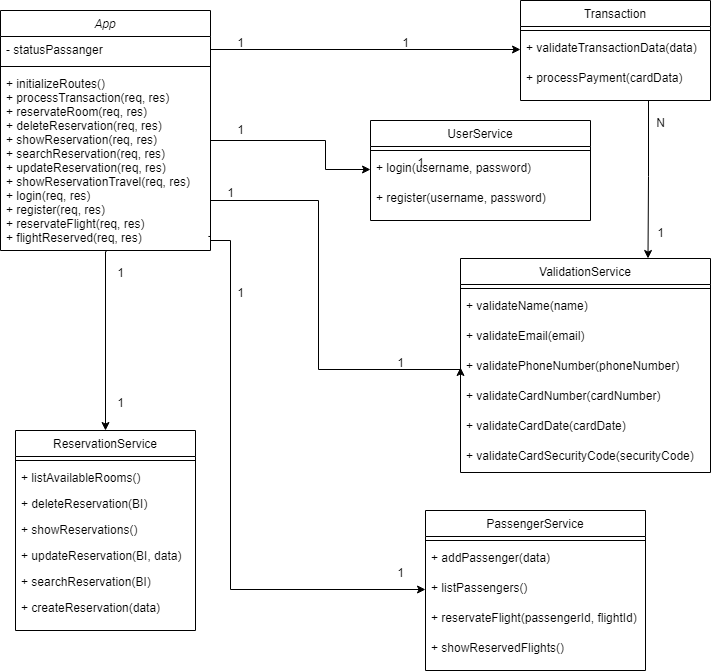

The diagram above was exported from draw.io. Its source (the exported page's mxGraphModel, read from the mxfile embedded in the PNG):
<mxGraphModel dx="1674" dy="818" grid="1" gridSize="10" guides="1" tooltips="1" connect="1" arrows="1" fold="1" page="1" pageScale="1" pageWidth="827" pageHeight="1169" math="0" shadow="0">
  <root>
    <mxCell id="WIyWlLk6GJQsqaUBKTNV-0" />
    <mxCell id="WIyWlLk6GJQsqaUBKTNV-1" parent="WIyWlLk6GJQsqaUBKTNV-0" />
    <mxCell id="2_-VmuPWecDiunT_I_QC-42" style="edgeStyle=orthogonalEdgeStyle;rounded=0;orthogonalLoop=1;jettySize=auto;html=1;exitX=0.99;exitY=0.922;exitDx=0;exitDy=0;entryX=0;entryY=0.5;entryDx=0;entryDy=0;exitPerimeter=0;" parent="WIyWlLk6GJQsqaUBKTNV-1" source="zkfFHV4jXpPFQw0GAbJ--3" target="2_-VmuPWecDiunT_I_QC-8" edge="1">
      <mxGeometry relative="1" as="geometry">
        <Array as="points">
          <mxPoint x="270" y="266" />
          <mxPoint x="270" y="270" />
          <mxPoint x="290" y="270" />
          <mxPoint x="290" y="619" />
        </Array>
      </mxGeometry>
    </mxCell>
    <mxCell id="2_-VmuPWecDiunT_I_QC-45" style="edgeStyle=orthogonalEdgeStyle;rounded=0;orthogonalLoop=1;jettySize=auto;html=1;exitX=0.505;exitY=1.006;exitDx=0;exitDy=0;entryX=0.5;entryY=0;entryDx=0;entryDy=0;exitPerimeter=0;" parent="WIyWlLk6GJQsqaUBKTNV-1" source="zkfFHV4jXpPFQw0GAbJ--3" target="zkfFHV4jXpPFQw0GAbJ--6" edge="1">
      <mxGeometry relative="1" as="geometry">
        <Array as="points">
          <mxPoint x="165" y="281" />
        </Array>
      </mxGeometry>
    </mxCell>
    <mxCell id="zkfFHV4jXpPFQw0GAbJ--0" value="App" style="swimlane;fontStyle=2;align=center;verticalAlign=top;childLayout=stackLayout;horizontal=1;startSize=26;horizontalStack=0;resizeParent=1;resizeLast=0;collapsible=1;marginBottom=0;rounded=0;shadow=0;strokeWidth=1;" parent="WIyWlLk6GJQsqaUBKTNV-1" vertex="1">
      <mxGeometry x="60" y="40" width="210" height="240" as="geometry">
        <mxRectangle x="230" y="140" width="160" height="26" as="alternateBounds" />
      </mxGeometry>
    </mxCell>
    <mxCell id="zkfFHV4jXpPFQw0GAbJ--1" value="- statusPassanger" style="text;align=left;verticalAlign=top;spacingLeft=4;spacingRight=4;overflow=hidden;rotatable=0;points=[[0,0.5],[1,0.5]];portConstraint=eastwest;" parent="zkfFHV4jXpPFQw0GAbJ--0" vertex="1">
      <mxGeometry y="26" width="210" height="26" as="geometry" />
    </mxCell>
    <mxCell id="zkfFHV4jXpPFQw0GAbJ--4" value="" style="line;html=1;strokeWidth=1;align=left;verticalAlign=middle;spacingTop=-1;spacingLeft=3;spacingRight=3;rotatable=0;labelPosition=right;points=[];portConstraint=eastwest;" parent="zkfFHV4jXpPFQw0GAbJ--0" vertex="1">
      <mxGeometry y="52" width="210" height="8" as="geometry" />
    </mxCell>
    <mxCell id="zkfFHV4jXpPFQw0GAbJ--3" value="+ initializeRoutes()&#10;+ processTransaction(req, res)&#10;+ reservateRoom(req, res)&#10;+ deleteReservation(req, res)&#10;+ showReservation(req, res)&#10;+ searchReservation(req, res)&#10;+ updateReservation(req, res)&#10;+ showReservationTravel(req, res)&#10;+ login(req, res)&#10;+ register(req, res)&#10;+ reservateFlight(req, res)&#10;+ flightReserved(req, res)" style="text;align=left;verticalAlign=top;spacingLeft=4;spacingRight=4;overflow=hidden;rotatable=0;points=[[0,0.5],[1,0.5]];portConstraint=eastwest;rounded=0;shadow=0;html=0;" parent="zkfFHV4jXpPFQw0GAbJ--0" vertex="1">
      <mxGeometry y="60" width="210" height="180" as="geometry" />
    </mxCell>
    <mxCell id="zkfFHV4jXpPFQw0GAbJ--6" value="ReservationService" style="swimlane;fontStyle=0;align=center;verticalAlign=top;childLayout=stackLayout;horizontal=1;startSize=26;horizontalStack=0;resizeParent=1;resizeLast=0;collapsible=1;marginBottom=0;rounded=0;shadow=0;strokeWidth=1;" parent="WIyWlLk6GJQsqaUBKTNV-1" vertex="1">
      <mxGeometry x="75" y="460" width="180" height="200" as="geometry">
        <mxRectangle x="130" y="380" width="160" height="26" as="alternateBounds" />
      </mxGeometry>
    </mxCell>
    <mxCell id="2_-VmuPWecDiunT_I_QC-6" value="" style="line;html=1;strokeWidth=1;align=left;verticalAlign=middle;spacingTop=-1;spacingLeft=3;spacingRight=3;rotatable=0;labelPosition=right;points=[];portConstraint=eastwest;" parent="zkfFHV4jXpPFQw0GAbJ--6" vertex="1">
      <mxGeometry y="26" width="180" height="8" as="geometry" />
    </mxCell>
    <mxCell id="zkfFHV4jXpPFQw0GAbJ--8" value="+ listAvailableRooms()" style="text;align=left;verticalAlign=top;spacingLeft=4;spacingRight=4;overflow=hidden;rotatable=0;points=[[0,0.5],[1,0.5]];portConstraint=eastwest;rounded=0;shadow=0;html=0;" parent="zkfFHV4jXpPFQw0GAbJ--6" vertex="1">
      <mxGeometry y="34" width="180" height="26" as="geometry" />
    </mxCell>
    <mxCell id="2_-VmuPWecDiunT_I_QC-0" value="+ deleteReservation(BI)" style="text;align=left;verticalAlign=top;spacingLeft=4;spacingRight=4;overflow=hidden;rotatable=0;points=[[0,0.5],[1,0.5]];portConstraint=eastwest;rounded=0;shadow=0;html=0;" parent="zkfFHV4jXpPFQw0GAbJ--6" vertex="1">
      <mxGeometry y="60" width="180" height="26" as="geometry" />
    </mxCell>
    <mxCell id="2_-VmuPWecDiunT_I_QC-1" value="+ showReservations()" style="text;align=left;verticalAlign=top;spacingLeft=4;spacingRight=4;overflow=hidden;rotatable=0;points=[[0,0.5],[1,0.5]];portConstraint=eastwest;rounded=0;shadow=0;html=0;" parent="zkfFHV4jXpPFQw0GAbJ--6" vertex="1">
      <mxGeometry y="86" width="180" height="26" as="geometry" />
    </mxCell>
    <mxCell id="2_-VmuPWecDiunT_I_QC-3" value="+ updateReservation(BI, data)" style="text;align=left;verticalAlign=top;spacingLeft=4;spacingRight=4;overflow=hidden;rotatable=0;points=[[0,0.5],[1,0.5]];portConstraint=eastwest;rounded=0;shadow=0;html=0;" parent="zkfFHV4jXpPFQw0GAbJ--6" vertex="1">
      <mxGeometry y="112" width="180" height="26" as="geometry" />
    </mxCell>
    <mxCell id="2_-VmuPWecDiunT_I_QC-2" value="+ searchReservation(BI)" style="text;align=left;verticalAlign=top;spacingLeft=4;spacingRight=4;overflow=hidden;rotatable=0;points=[[0,0.5],[1,0.5]];portConstraint=eastwest;rounded=0;shadow=0;html=0;" parent="zkfFHV4jXpPFQw0GAbJ--6" vertex="1">
      <mxGeometry y="138" width="180" height="26" as="geometry" />
    </mxCell>
    <mxCell id="zkfFHV4jXpPFQw0GAbJ--7" value="+ createReservation(data)" style="text;align=left;verticalAlign=top;spacingLeft=4;spacingRight=4;overflow=hidden;rotatable=0;points=[[0,0.5],[1,0.5]];portConstraint=eastwest;" parent="zkfFHV4jXpPFQw0GAbJ--6" vertex="1">
      <mxGeometry y="164" width="180" height="26" as="geometry" />
    </mxCell>
    <mxCell id="zkfFHV4jXpPFQw0GAbJ--13" value="PassengerService  " style="swimlane;fontStyle=0;align=center;verticalAlign=top;childLayout=stackLayout;horizontal=1;startSize=26;horizontalStack=0;resizeParent=1;resizeLast=0;collapsible=1;marginBottom=0;rounded=0;shadow=0;strokeWidth=1;" parent="WIyWlLk6GJQsqaUBKTNV-1" vertex="1">
      <mxGeometry x="485" y="540" width="220" height="160" as="geometry">
        <mxRectangle x="340" y="380" width="170" height="26" as="alternateBounds" />
      </mxGeometry>
    </mxCell>
    <mxCell id="zkfFHV4jXpPFQw0GAbJ--15" value="" style="line;html=1;strokeWidth=1;align=left;verticalAlign=middle;spacingTop=-1;spacingLeft=3;spacingRight=3;rotatable=0;labelPosition=right;points=[];portConstraint=eastwest;" parent="zkfFHV4jXpPFQw0GAbJ--13" vertex="1">
      <mxGeometry y="26" width="220" height="8" as="geometry" />
    </mxCell>
    <mxCell id="2_-VmuPWecDiunT_I_QC-7" value="+ addPassenger(data)" style="text;align=left;verticalAlign=top;spacingLeft=4;spacingRight=4;overflow=hidden;rotatable=0;points=[[0,0.5],[1,0.5]];portConstraint=eastwest;" parent="zkfFHV4jXpPFQw0GAbJ--13" vertex="1">
      <mxGeometry y="34" width="220" height="30" as="geometry" />
    </mxCell>
    <mxCell id="2_-VmuPWecDiunT_I_QC-8" value="+ listPassengers()" style="text;align=left;verticalAlign=top;spacingLeft=4;spacingRight=4;overflow=hidden;rotatable=0;points=[[0,0.5],[1,0.5]];portConstraint=eastwest;" parent="zkfFHV4jXpPFQw0GAbJ--13" vertex="1">
      <mxGeometry y="64" width="220" height="30" as="geometry" />
    </mxCell>
    <mxCell id="2_-VmuPWecDiunT_I_QC-9" value="+ reservateFlight(passengerId, flightId)" style="text;align=left;verticalAlign=top;spacingLeft=4;spacingRight=4;overflow=hidden;rotatable=0;points=[[0,0.5],[1,0.5]];portConstraint=eastwest;" parent="zkfFHV4jXpPFQw0GAbJ--13" vertex="1">
      <mxGeometry y="94" width="220" height="30" as="geometry" />
    </mxCell>
    <mxCell id="2_-VmuPWecDiunT_I_QC-10" value="+ showReservedFlights()" style="text;align=left;verticalAlign=top;spacingLeft=4;spacingRight=4;overflow=hidden;rotatable=0;points=[[0,0.5],[1,0.5]];portConstraint=eastwest;" parent="zkfFHV4jXpPFQw0GAbJ--13" vertex="1">
      <mxGeometry y="124" width="220" height="30" as="geometry" />
    </mxCell>
    <mxCell id="zkfFHV4jXpPFQw0GAbJ--17" value="Transaction   " style="swimlane;fontStyle=0;align=center;verticalAlign=top;childLayout=stackLayout;horizontal=1;startSize=26;horizontalStack=0;resizeParent=1;resizeLast=0;collapsible=1;marginBottom=0;rounded=0;shadow=0;strokeWidth=1;" parent="WIyWlLk6GJQsqaUBKTNV-1" vertex="1">
      <mxGeometry x="580" y="30" width="190" height="100" as="geometry">
        <mxRectangle x="550" y="140" width="160" height="26" as="alternateBounds" />
      </mxGeometry>
    </mxCell>
    <mxCell id="2_-VmuPWecDiunT_I_QC-5" value="" style="line;html=1;strokeWidth=1;align=left;verticalAlign=middle;spacingTop=-1;spacingLeft=3;spacingRight=3;rotatable=0;labelPosition=right;points=[];portConstraint=eastwest;" parent="zkfFHV4jXpPFQw0GAbJ--17" vertex="1">
      <mxGeometry y="26" width="190" height="8" as="geometry" />
    </mxCell>
    <mxCell id="zkfFHV4jXpPFQw0GAbJ--18" value="+ validateTransactionData(data)" style="text;align=left;verticalAlign=top;spacingLeft=4;spacingRight=4;overflow=hidden;rotatable=0;points=[[0,0.5],[1,0.5]];portConstraint=eastwest;" parent="zkfFHV4jXpPFQw0GAbJ--17" vertex="1">
      <mxGeometry y="34" width="190" height="30" as="geometry" />
    </mxCell>
    <mxCell id="zkfFHV4jXpPFQw0GAbJ--24" value="+ processPayment(cardData)" style="text;align=left;verticalAlign=top;spacingLeft=4;spacingRight=4;overflow=hidden;rotatable=0;points=[[0,0.5],[1,0.5]];portConstraint=eastwest;" parent="zkfFHV4jXpPFQw0GAbJ--17" vertex="1">
      <mxGeometry y="64" width="190" height="30" as="geometry" />
    </mxCell>
    <mxCell id="2_-VmuPWecDiunT_I_QC-13" value="UserService          " style="swimlane;fontStyle=0;align=center;verticalAlign=top;childLayout=stackLayout;horizontal=1;startSize=26;horizontalStack=0;resizeParent=1;resizeLast=0;collapsible=1;marginBottom=0;rounded=0;shadow=0;strokeWidth=1;" parent="WIyWlLk6GJQsqaUBKTNV-1" vertex="1">
      <mxGeometry x="430" y="150" width="220" height="100" as="geometry">
        <mxRectangle x="340" y="380" width="170" height="26" as="alternateBounds" />
      </mxGeometry>
    </mxCell>
    <mxCell id="2_-VmuPWecDiunT_I_QC-14" value="" style="line;html=1;strokeWidth=1;align=left;verticalAlign=middle;spacingTop=-1;spacingLeft=3;spacingRight=3;rotatable=0;labelPosition=right;points=[];portConstraint=eastwest;" parent="2_-VmuPWecDiunT_I_QC-13" vertex="1">
      <mxGeometry y="26" width="220" height="8" as="geometry" />
    </mxCell>
    <mxCell id="2_-VmuPWecDiunT_I_QC-15" value="+ login(username, password)" style="text;align=left;verticalAlign=top;spacingLeft=4;spacingRight=4;overflow=hidden;rotatable=0;points=[[0,0.5],[1,0.5]];portConstraint=eastwest;" parent="2_-VmuPWecDiunT_I_QC-13" vertex="1">
      <mxGeometry y="34" width="220" height="30" as="geometry" />
    </mxCell>
    <mxCell id="2_-VmuPWecDiunT_I_QC-16" value="+ register(username, password)" style="text;align=left;verticalAlign=top;spacingLeft=4;spacingRight=4;overflow=hidden;rotatable=0;points=[[0,0.5],[1,0.5]];portConstraint=eastwest;" parent="2_-VmuPWecDiunT_I_QC-13" vertex="1">
      <mxGeometry y="64" width="220" height="30" as="geometry" />
    </mxCell>
    <mxCell id="2_-VmuPWecDiunT_I_QC-19" value="ValidationService       " style="swimlane;fontStyle=0;align=center;verticalAlign=top;childLayout=stackLayout;horizontal=1;startSize=26;horizontalStack=0;resizeParent=1;resizeLast=0;collapsible=1;marginBottom=0;rounded=0;shadow=0;strokeWidth=1;" parent="WIyWlLk6GJQsqaUBKTNV-1" vertex="1">
      <mxGeometry x="520" y="288" width="250" height="214" as="geometry">
        <mxRectangle x="340" y="380" width="170" height="26" as="alternateBounds" />
      </mxGeometry>
    </mxCell>
    <mxCell id="2_-VmuPWecDiunT_I_QC-20" value="" style="line;html=1;strokeWidth=1;align=left;verticalAlign=middle;spacingTop=-1;spacingLeft=3;spacingRight=3;rotatable=0;labelPosition=right;points=[];portConstraint=eastwest;" parent="2_-VmuPWecDiunT_I_QC-19" vertex="1">
      <mxGeometry y="26" width="250" height="8" as="geometry" />
    </mxCell>
    <mxCell id="2_-VmuPWecDiunT_I_QC-21" value="+ validateName(name)" style="text;align=left;verticalAlign=top;spacingLeft=4;spacingRight=4;overflow=hidden;rotatable=0;points=[[0,0.5],[1,0.5]];portConstraint=eastwest;" parent="2_-VmuPWecDiunT_I_QC-19" vertex="1">
      <mxGeometry y="34" width="250" height="30" as="geometry" />
    </mxCell>
    <mxCell id="2_-VmuPWecDiunT_I_QC-22" value="+ validateEmail(email)" style="text;align=left;verticalAlign=top;spacingLeft=4;spacingRight=4;overflow=hidden;rotatable=0;points=[[0,0.5],[1,0.5]];portConstraint=eastwest;" parent="2_-VmuPWecDiunT_I_QC-19" vertex="1">
      <mxGeometry y="64" width="250" height="30" as="geometry" />
    </mxCell>
    <mxCell id="2_-VmuPWecDiunT_I_QC-23" value="+ validatePhoneNumber(phoneNumber)" style="text;align=left;verticalAlign=top;spacingLeft=4;spacingRight=4;overflow=hidden;rotatable=0;points=[[0,0.5],[1,0.5]];portConstraint=eastwest;" parent="2_-VmuPWecDiunT_I_QC-19" vertex="1">
      <mxGeometry y="94" width="250" height="30" as="geometry" />
    </mxCell>
    <mxCell id="2_-VmuPWecDiunT_I_QC-24" value="+ validateCardNumber(cardNumber)" style="text;align=left;verticalAlign=top;spacingLeft=4;spacingRight=4;overflow=hidden;rotatable=0;points=[[0,0.5],[1,0.5]];portConstraint=eastwest;" parent="2_-VmuPWecDiunT_I_QC-19" vertex="1">
      <mxGeometry y="124" width="250" height="30" as="geometry" />
    </mxCell>
    <mxCell id="2_-VmuPWecDiunT_I_QC-25" value="+ validateCardDate(cardDate)" style="text;align=left;verticalAlign=top;spacingLeft=4;spacingRight=4;overflow=hidden;rotatable=0;points=[[0,0.5],[1,0.5]];portConstraint=eastwest;" parent="2_-VmuPWecDiunT_I_QC-19" vertex="1">
      <mxGeometry y="154" width="250" height="30" as="geometry" />
    </mxCell>
    <mxCell id="2_-VmuPWecDiunT_I_QC-26" value="+ validateCardSecurityCode(securityCode)" style="text;align=left;verticalAlign=top;spacingLeft=4;spacingRight=4;overflow=hidden;rotatable=0;points=[[0,0.5],[1,0.5]];portConstraint=eastwest;" parent="2_-VmuPWecDiunT_I_QC-19" vertex="1">
      <mxGeometry y="184" width="250" height="30" as="geometry" />
    </mxCell>
    <mxCell id="2_-VmuPWecDiunT_I_QC-27" style="edgeStyle=orthogonalEdgeStyle;rounded=0;orthogonalLoop=1;jettySize=auto;html=1;exitX=1;exitY=0.5;exitDx=0;exitDy=0;entryX=0;entryY=0.5;entryDx=0;entryDy=0;" parent="WIyWlLk6GJQsqaUBKTNV-1" source="zkfFHV4jXpPFQw0GAbJ--1" target="zkfFHV4jXpPFQw0GAbJ--18" edge="1">
      <mxGeometry relative="1" as="geometry" />
    </mxCell>
    <mxCell id="2_-VmuPWecDiunT_I_QC-33" value="1" style="text;html=1;align=center;verticalAlign=middle;resizable=0;points=[];autosize=1;strokeColor=none;fillColor=none;" parent="WIyWlLk6GJQsqaUBKTNV-1" vertex="1">
      <mxGeometry x="285" y="58" width="30" height="30" as="geometry" />
    </mxCell>
    <mxCell id="2_-VmuPWecDiunT_I_QC-34" value="1" style="text;html=1;align=center;verticalAlign=middle;resizable=0;points=[];autosize=1;strokeColor=none;fillColor=none;" parent="WIyWlLk6GJQsqaUBKTNV-1" vertex="1">
      <mxGeometry x="450" y="58" width="30" height="30" as="geometry" />
    </mxCell>
    <mxCell id="2_-VmuPWecDiunT_I_QC-35" style="edgeStyle=orthogonalEdgeStyle;rounded=0;orthogonalLoop=1;jettySize=auto;html=1;entryX=0;entryY=0.5;entryDx=0;entryDy=0;" parent="WIyWlLk6GJQsqaUBKTNV-1" target="2_-VmuPWecDiunT_I_QC-15" edge="1">
      <mxGeometry relative="1" as="geometry">
        <mxPoint x="270" y="170" as="sourcePoint" />
        <Array as="points">
          <mxPoint x="270" y="170" />
          <mxPoint x="385" y="170" />
          <mxPoint x="385" y="199" />
        </Array>
      </mxGeometry>
    </mxCell>
    <mxCell id="2_-VmuPWecDiunT_I_QC-36" value="1" style="text;html=1;align=center;verticalAlign=middle;resizable=0;points=[];autosize=1;strokeColor=none;fillColor=none;" parent="WIyWlLk6GJQsqaUBKTNV-1" vertex="1">
      <mxGeometry x="285" y="145" width="30" height="30" as="geometry" />
    </mxCell>
    <mxCell id="2_-VmuPWecDiunT_I_QC-37" value="1" style="text;html=1;align=center;verticalAlign=middle;resizable=0;points=[];autosize=1;strokeColor=none;fillColor=none;" parent="WIyWlLk6GJQsqaUBKTNV-1" vertex="1">
      <mxGeometry x="465" y="178" width="30" height="30" as="geometry" />
    </mxCell>
    <mxCell id="2_-VmuPWecDiunT_I_QC-38" style="edgeStyle=orthogonalEdgeStyle;rounded=0;orthogonalLoop=1;jettySize=auto;html=1;entryX=0;entryY=0.5;entryDx=0;entryDy=0;" parent="WIyWlLk6GJQsqaUBKTNV-1" target="2_-VmuPWecDiunT_I_QC-23" edge="1">
      <mxGeometry relative="1" as="geometry">
        <mxPoint x="270" y="230" as="sourcePoint" />
        <Array as="points">
          <mxPoint x="270" y="230" />
          <mxPoint x="378" y="230" />
          <mxPoint x="378" y="399" />
        </Array>
      </mxGeometry>
    </mxCell>
    <mxCell id="2_-VmuPWecDiunT_I_QC-39" value="1" style="text;html=1;align=center;verticalAlign=middle;resizable=0;points=[];autosize=1;strokeColor=none;fillColor=none;" parent="WIyWlLk6GJQsqaUBKTNV-1" vertex="1">
      <mxGeometry x="275" y="208" width="30" height="30" as="geometry" />
    </mxCell>
    <mxCell id="2_-VmuPWecDiunT_I_QC-40" value="1" style="text;html=1;align=center;verticalAlign=middle;resizable=0;points=[];autosize=1;strokeColor=none;fillColor=none;" parent="WIyWlLk6GJQsqaUBKTNV-1" vertex="1">
      <mxGeometry x="445" y="378" width="30" height="30" as="geometry" />
    </mxCell>
    <mxCell id="2_-VmuPWecDiunT_I_QC-43" value="1" style="text;html=1;align=center;verticalAlign=middle;resizable=0;points=[];autosize=1;strokeColor=none;fillColor=none;" parent="WIyWlLk6GJQsqaUBKTNV-1" vertex="1">
      <mxGeometry x="285" y="308" width="30" height="30" as="geometry" />
    </mxCell>
    <mxCell id="2_-VmuPWecDiunT_I_QC-44" value="1" style="text;html=1;align=center;verticalAlign=middle;resizable=0;points=[];autosize=1;strokeColor=none;fillColor=none;" parent="WIyWlLk6GJQsqaUBKTNV-1" vertex="1">
      <mxGeometry x="445" y="588" width="30" height="30" as="geometry" />
    </mxCell>
    <mxCell id="2_-VmuPWecDiunT_I_QC-46" value="1" style="text;html=1;align=center;verticalAlign=middle;resizable=0;points=[];autosize=1;strokeColor=none;fillColor=none;" parent="WIyWlLk6GJQsqaUBKTNV-1" vertex="1">
      <mxGeometry x="165" y="288" width="30" height="30" as="geometry" />
    </mxCell>
    <mxCell id="2_-VmuPWecDiunT_I_QC-47" value="1" style="text;html=1;align=center;verticalAlign=middle;resizable=0;points=[];autosize=1;strokeColor=none;fillColor=none;" parent="WIyWlLk6GJQsqaUBKTNV-1" vertex="1">
      <mxGeometry x="165" y="418" width="30" height="30" as="geometry" />
    </mxCell>
    <mxCell id="2_-VmuPWecDiunT_I_QC-48" style="edgeStyle=orthogonalEdgeStyle;rounded=0;orthogonalLoop=1;jettySize=auto;html=1;exitX=0.679;exitY=1.2;exitDx=0;exitDy=0;entryX=0.75;entryY=0;entryDx=0;entryDy=0;exitPerimeter=0;" parent="WIyWlLk6GJQsqaUBKTNV-1" source="zkfFHV4jXpPFQw0GAbJ--24" target="2_-VmuPWecDiunT_I_QC-19" edge="1">
      <mxGeometry relative="1" as="geometry">
        <Array as="points">
          <mxPoint x="708" y="130" />
          <mxPoint x="708" y="206" />
        </Array>
      </mxGeometry>
    </mxCell>
    <mxCell id="2_-VmuPWecDiunT_I_QC-49" value="N" style="text;html=1;align=center;verticalAlign=middle;resizable=0;points=[];autosize=1;strokeColor=none;fillColor=none;" parent="WIyWlLk6GJQsqaUBKTNV-1" vertex="1">
      <mxGeometry x="705" y="138" width="30" height="30" as="geometry" />
    </mxCell>
    <mxCell id="2_-VmuPWecDiunT_I_QC-50" value="1" style="text;html=1;align=center;verticalAlign=middle;resizable=0;points=[];autosize=1;strokeColor=none;fillColor=none;" parent="WIyWlLk6GJQsqaUBKTNV-1" vertex="1">
      <mxGeometry x="705" y="248" width="30" height="30" as="geometry" />
    </mxCell>
  </root>
</mxGraphModel>